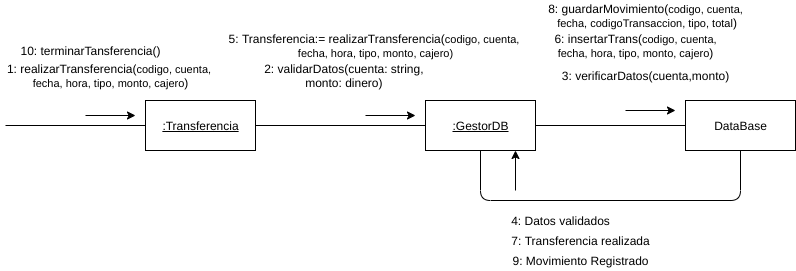

The diagram above was exported from draw.io. Its source (the exported page's mxGraphModel, read from the mxfile embedded in the PNG):
<mxGraphModel dx="1102" dy="426" grid="1" gridSize="10" guides="1" tooltips="1" connect="1" arrows="1" fold="1" page="1" pageScale="1" pageWidth="827" pageHeight="1169" math="0" shadow="0">
  <root>
    <mxCell id="zgMaws478PScL3rN4oYH-0" />
    <mxCell id="zgMaws478PScL3rN4oYH-1" parent="zgMaws478PScL3rN4oYH-0" />
    <mxCell id="Adxjjk9rhK9zK8XVcw_D-0" value="DataBase" style="html=1;" parent="zgMaws478PScL3rN4oYH-1" vertex="1">
      <mxGeometry x="690" y="225" width="110" height="50" as="geometry" />
    </mxCell>
    <mxCell id="Adxjjk9rhK9zK8XVcw_D-1" value="&lt;u&gt;:GestorDB&lt;/u&gt;" style="html=1;" parent="zgMaws478PScL3rN4oYH-1" vertex="1">
      <mxGeometry x="430" y="225" width="110" height="50" as="geometry" />
    </mxCell>
    <mxCell id="Adxjjk9rhK9zK8XVcw_D-2" value="" style="endArrow=none;html=1;entryX=0;entryY=0.5;entryDx=0;entryDy=0;exitX=1;exitY=0.5;exitDx=0;exitDy=0;" parent="zgMaws478PScL3rN4oYH-1" source="Adxjjk9rhK9zK8XVcw_D-11" target="Adxjjk9rhK9zK8XVcw_D-1" edge="1">
      <mxGeometry width="50" height="50" relative="1" as="geometry">
        <mxPoint x="170" y="250" as="sourcePoint" />
        <mxPoint x="520" y="245" as="targetPoint" />
        <Array as="points">
          <mxPoint x="240" y="250" />
        </Array>
      </mxGeometry>
    </mxCell>
    <mxCell id="Adxjjk9rhK9zK8XVcw_D-3" value="" style="endArrow=none;html=1;entryX=0;entryY=0.5;entryDx=0;entryDy=0;exitX=1;exitY=0.5;exitDx=0;exitDy=0;" parent="zgMaws478PScL3rN4oYH-1" source="Adxjjk9rhK9zK8XVcw_D-1" target="Adxjjk9rhK9zK8XVcw_D-0" edge="1">
      <mxGeometry width="50" height="50" relative="1" as="geometry">
        <mxPoint x="480.0000000000001" y="305" as="sourcePoint" />
        <mxPoint x="530" y="255" as="targetPoint" />
      </mxGeometry>
    </mxCell>
    <mxCell id="Adxjjk9rhK9zK8XVcw_D-4" value="" style="endArrow=classic;html=1;" parent="zgMaws478PScL3rN4oYH-1" edge="1">
      <mxGeometry width="50" height="50" relative="1" as="geometry">
        <mxPoint x="370" y="239.9999999999999" as="sourcePoint" />
        <mxPoint x="420" y="239.9999999999999" as="targetPoint" />
      </mxGeometry>
    </mxCell>
    <mxCell id="Adxjjk9rhK9zK8XVcw_D-5" value="" style="endArrow=classic;html=1;" parent="zgMaws478PScL3rN4oYH-1" edge="1">
      <mxGeometry width="50" height="50" relative="1" as="geometry">
        <mxPoint x="630" y="234.9999999999999" as="sourcePoint" />
        <mxPoint x="680" y="234.9999999999999" as="targetPoint" />
      </mxGeometry>
    </mxCell>
    <mxCell id="Adxjjk9rhK9zK8XVcw_D-6" value="1: realizarTransferencia(&lt;span style=&quot;font-size: 11px ; background-color: rgb(255 , 255 , 255)&quot;&gt;codigo, cuenta, &lt;br&gt;fecha,&amp;nbsp;&lt;/span&gt;&lt;span style=&quot;font-size: 11px ; background-color: rgb(255 , 255 , 255)&quot;&gt;hora, tipo, monto, cajero&lt;/span&gt;)" style="text;html=1;align=center;verticalAlign=middle;resizable=0;points=[];autosize=1;" parent="zgMaws478PScL3rN4oYH-1" vertex="1">
      <mxGeometry x="5" y="185" width="220" height="30" as="geometry" />
    </mxCell>
    <mxCell id="Adxjjk9rhK9zK8XVcw_D-7" value="2: validarDatos(cuenta: string, &lt;br&gt;monto: dinero)&amp;nbsp;" style="text;html=1;align=center;verticalAlign=middle;resizable=0;points=[];autosize=1;" parent="zgMaws478PScL3rN4oYH-1" vertex="1">
      <mxGeometry x="265" y="185" width="170" height="30" as="geometry" />
    </mxCell>
    <mxCell id="Adxjjk9rhK9zK8XVcw_D-8" value="" style="endArrow=none;html=1;entryX=0.5;entryY=1;entryDx=0;entryDy=0;exitX=0.5;exitY=1;exitDx=0;exitDy=0;edgeStyle=orthogonalEdgeStyle;" parent="zgMaws478PScL3rN4oYH-1" source="Adxjjk9rhK9zK8XVcw_D-1" target="Adxjjk9rhK9zK8XVcw_D-0" edge="1">
      <mxGeometry width="50" height="50" relative="1" as="geometry">
        <mxPoint x="420" y="335" as="sourcePoint" />
        <mxPoint x="690" y="335" as="targetPoint" />
        <Array as="points">
          <mxPoint x="485" y="325" />
          <mxPoint x="745" y="325" />
        </Array>
      </mxGeometry>
    </mxCell>
    <mxCell id="Adxjjk9rhK9zK8XVcw_D-9" value="" style="endArrow=classic;html=1;" parent="zgMaws478PScL3rN4oYH-1" edge="1">
      <mxGeometry width="50" height="50" relative="1" as="geometry">
        <mxPoint x="520" y="314.9999999999999" as="sourcePoint" />
        <mxPoint x="520" y="274.9999999999999" as="targetPoint" />
      </mxGeometry>
    </mxCell>
    <mxCell id="Adxjjk9rhK9zK8XVcw_D-10" value="4: Datos validados" style="text;html=1;align=center;verticalAlign=middle;resizable=0;points=[];autosize=1;" parent="zgMaws478PScL3rN4oYH-1" vertex="1">
      <mxGeometry x="510" y="335" width="110" height="20" as="geometry" />
    </mxCell>
    <mxCell id="Adxjjk9rhK9zK8XVcw_D-11" value="&lt;u&gt;:Transferencia&lt;/u&gt;" style="html=1;" parent="zgMaws478PScL3rN4oYH-1" vertex="1">
      <mxGeometry x="150" y="225" width="110" height="50" as="geometry" />
    </mxCell>
    <mxCell id="Adxjjk9rhK9zK8XVcw_D-12" value="" style="endArrow=none;html=1;entryX=0;entryY=0.5;entryDx=0;entryDy=0;" parent="zgMaws478PScL3rN4oYH-1" target="Adxjjk9rhK9zK8XVcw_D-11" edge="1">
      <mxGeometry width="50" height="50" relative="1" as="geometry">
        <mxPoint x="10" y="249.9999999999999" as="sourcePoint" />
        <mxPoint x="50" y="250" as="targetPoint" />
        <Array as="points" />
      </mxGeometry>
    </mxCell>
    <mxCell id="Adxjjk9rhK9zK8XVcw_D-13" value="" style="endArrow=classic;html=1;" parent="zgMaws478PScL3rN4oYH-1" edge="1">
      <mxGeometry width="50" height="50" relative="1" as="geometry">
        <mxPoint x="90" y="239.9999999999999" as="sourcePoint" />
        <mxPoint x="140" y="239.9999999999999" as="targetPoint" />
      </mxGeometry>
    </mxCell>
    <mxCell id="Adxjjk9rhK9zK8XVcw_D-14" value="5: Transferencia:= realizarTransferencia(&lt;span style=&quot;font-size: 11px ; background-color: rgb(255 , 255 , 255)&quot;&gt;codigo, cuenta,&amp;nbsp;&lt;/span&gt;&lt;br style=&quot;padding: 0px ; margin: 0px ; font-size: 11px&quot;&gt;&lt;span style=&quot;font-size: 11px ; background-color: rgb(255 , 255 , 255)&quot;&gt;fecha,&amp;nbsp;hora, tipo, monto, cajero)&lt;/span&gt;" style="text;html=1;align=center;verticalAlign=middle;resizable=0;points=[];autosize=1;" parent="zgMaws478PScL3rN4oYH-1" vertex="1">
      <mxGeometry x="225" y="155" width="310" height="30" as="geometry" />
    </mxCell>
    <mxCell id="Adxjjk9rhK9zK8XVcw_D-15" value="3: verificarDatos(cuenta,monto)" style="text;html=1;align=center;verticalAlign=middle;resizable=0;points=[];autosize=1;" parent="zgMaws478PScL3rN4oYH-1" vertex="1">
      <mxGeometry x="560" y="190" width="180" height="20" as="geometry" />
    </mxCell>
    <mxCell id="Adxjjk9rhK9zK8XVcw_D-16" value="6: insertarTrans(&lt;span style=&quot;font-size: 11px ; background-color: rgb(255 , 255 , 255)&quot;&gt;codigo, cuenta,&lt;br&gt;fecha,&amp;nbsp;&lt;/span&gt;&lt;span style=&quot;font-size: 11px ; background-color: rgb(255 , 255 , 255)&quot;&gt;hora, tipo, monto, cajero&lt;/span&gt;)" style="text;html=1;align=center;verticalAlign=middle;resizable=0;points=[];autosize=1;" parent="zgMaws478PScL3rN4oYH-1" vertex="1">
      <mxGeometry x="550" y="155" width="180" height="30" as="geometry" />
    </mxCell>
    <mxCell id="Adxjjk9rhK9zK8XVcw_D-17" value="7: Transferencia realizada" style="text;html=1;align=center;verticalAlign=middle;resizable=0;points=[];autosize=1;" parent="zgMaws478PScL3rN4oYH-1" vertex="1">
      <mxGeometry x="510" y="355" width="150" height="20" as="geometry" />
    </mxCell>
    <mxCell id="Adxjjk9rhK9zK8XVcw_D-18" value="8: guardarMovimiento(&lt;span style=&quot;font-size: 11px ; background-color: rgb(255 , 255 , 255)&quot;&gt;codigo,&lt;/span&gt;&lt;span style=&quot;font-size: 11px ; background-color: rgb(255 , 255 , 255)&quot;&gt;&amp;nbsp;cuenta,&lt;br&gt;&amp;nbsp;fecha, codigoTransaccion,&lt;/span&gt;&lt;span style=&quot;font-size: 11px ; background-color: rgb(255 , 255 , 255)&quot;&gt;&amp;nbsp;tipo,&amp;nbsp;total&lt;/span&gt;)" style="text;html=1;align=center;verticalAlign=middle;resizable=0;points=[];autosize=1;" parent="zgMaws478PScL3rN4oYH-1" vertex="1">
      <mxGeometry x="545" y="125" width="210" height="30" as="geometry" />
    </mxCell>
    <mxCell id="Adxjjk9rhK9zK8XVcw_D-19" value="9: Movimiento Registrado" style="text;html=1;align=center;verticalAlign=middle;resizable=0;points=[];autosize=1;" parent="zgMaws478PScL3rN4oYH-1" vertex="1">
      <mxGeometry x="510" y="375" width="150" height="20" as="geometry" />
    </mxCell>
    <mxCell id="Adxjjk9rhK9zK8XVcw_D-20" value="10: terminarTansferencia()" style="text;html=1;align=center;verticalAlign=middle;resizable=0;points=[];autosize=1;" parent="zgMaws478PScL3rN4oYH-1" vertex="1">
      <mxGeometry x="15" y="165" width="160" height="20" as="geometry" />
    </mxCell>
  </root>
</mxGraphModel>